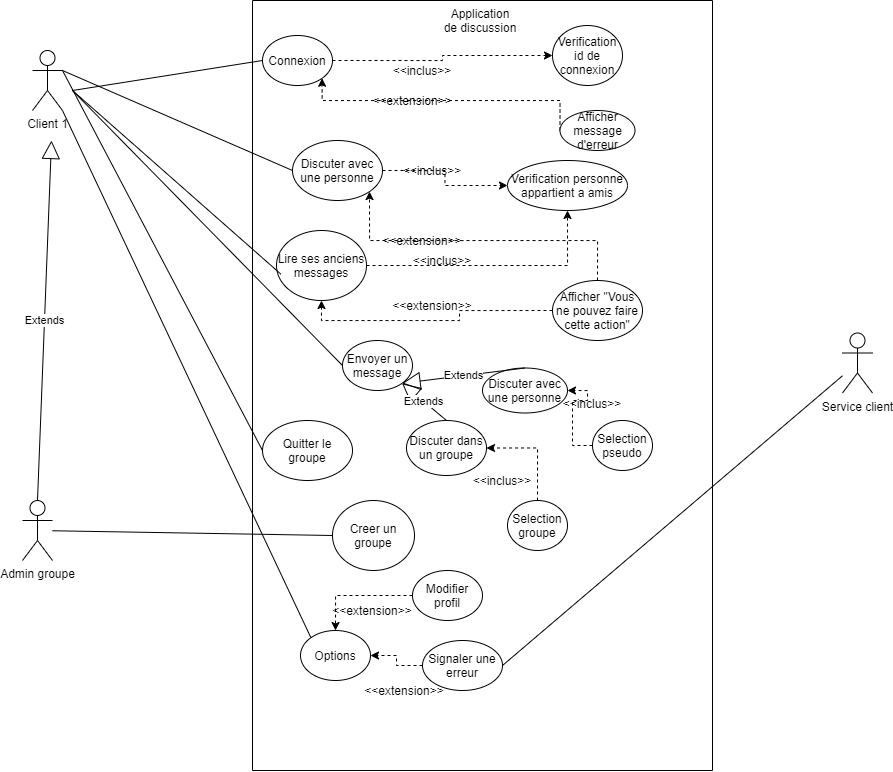

The diagram above was exported from draw.io. Its source (the exported page's mxGraphModel, read from the mxfile embedded in the PNG):
<mxGraphModel dx="1280" dy="739" grid="1" gridSize="10" guides="1" tooltips="1" connect="1" arrows="1" fold="1" page="1" pageScale="1" pageWidth="827" pageHeight="1169" math="0" shadow="0">
  <root>
    <mxCell id="e1Umdv47wYzbjj0-lcjv-0" />
    <mxCell id="e1Umdv47wYzbjj0-lcjv-1" parent="e1Umdv47wYzbjj0-lcjv-0" />
    <mxCell id="e1Umdv47wYzbjj0-lcjv-5" value="Client 1" style="shape=umlActor;verticalLabelPosition=bottom;labelBackgroundColor=#ffffff;verticalAlign=top;html=1;outlineConnect=0;" vertex="1" parent="e1Umdv47wYzbjj0-lcjv-1">
      <mxGeometry x="40" y="110" width="30" height="60" as="geometry" />
    </mxCell>
    <mxCell id="e1Umdv47wYzbjj0-lcjv-6" value="" style="rounded=0;whiteSpace=wrap;html=1;direction=south;" vertex="1" parent="e1Umdv47wYzbjj0-lcjv-1">
      <mxGeometry x="260" y="60" width="460" height="770" as="geometry" />
    </mxCell>
    <mxCell id="e1Umdv47wYzbjj0-lcjv-48" style="edgeStyle=orthogonalEdgeStyle;rounded=0;orthogonalLoop=1;jettySize=auto;html=1;exitX=1;exitY=0.5;exitDx=0;exitDy=0;entryX=0;entryY=0.5;entryDx=0;entryDy=0;dashed=1;" edge="1" parent="e1Umdv47wYzbjj0-lcjv-1" source="e1Umdv47wYzbjj0-lcjv-8" target="e1Umdv47wYzbjj0-lcjv-30">
      <mxGeometry relative="1" as="geometry" />
    </mxCell>
    <mxCell id="e1Umdv47wYzbjj0-lcjv-8" value="Connexion" style="ellipse;whiteSpace=wrap;html=1;" vertex="1" parent="e1Umdv47wYzbjj0-lcjv-1">
      <mxGeometry x="270" y="95" width="70" height="50" as="geometry" />
    </mxCell>
    <mxCell id="e1Umdv47wYzbjj0-lcjv-55" style="edgeStyle=orthogonalEdgeStyle;rounded=0;orthogonalLoop=1;jettySize=auto;html=1;exitX=1;exitY=0.5;exitDx=0;exitDy=0;entryX=0;entryY=0.5;entryDx=0;entryDy=0;dashed=1;" edge="1" parent="e1Umdv47wYzbjj0-lcjv-1" source="e1Umdv47wYzbjj0-lcjv-9" target="e1Umdv47wYzbjj0-lcjv-54">
      <mxGeometry relative="1" as="geometry" />
    </mxCell>
    <mxCell id="e1Umdv47wYzbjj0-lcjv-9" value="Discuter avec une personne" style="ellipse;whiteSpace=wrap;html=1;" vertex="1" parent="e1Umdv47wYzbjj0-lcjv-1">
      <mxGeometry x="300" y="200" width="90" height="60" as="geometry" />
    </mxCell>
    <mxCell id="e1Umdv47wYzbjj0-lcjv-10" value="Quitter le groupe" style="ellipse;whiteSpace=wrap;html=1;" vertex="1" parent="e1Umdv47wYzbjj0-lcjv-1">
      <mxGeometry x="270" y="480" width="90" height="60" as="geometry" />
    </mxCell>
    <mxCell id="e1Umdv47wYzbjj0-lcjv-60" style="edgeStyle=orthogonalEdgeStyle;rounded=0;orthogonalLoop=1;jettySize=auto;html=1;exitX=1;exitY=0.5;exitDx=0;exitDy=0;entryX=0.5;entryY=1;entryDx=0;entryDy=0;dashed=1;" edge="1" parent="e1Umdv47wYzbjj0-lcjv-1" source="e1Umdv47wYzbjj0-lcjv-11" target="e1Umdv47wYzbjj0-lcjv-54">
      <mxGeometry relative="1" as="geometry" />
    </mxCell>
    <mxCell id="e1Umdv47wYzbjj0-lcjv-11" value="Lire ses anciens messages" style="ellipse;whiteSpace=wrap;html=1;" vertex="1" parent="e1Umdv47wYzbjj0-lcjv-1">
      <mxGeometry x="284" y="290" width="90" height="70" as="geometry" />
    </mxCell>
    <mxCell id="e1Umdv47wYzbjj0-lcjv-12" value="Service client&lt;br&gt;" style="shape=umlActor;verticalLabelPosition=bottom;labelBackgroundColor=#ffffff;verticalAlign=top;html=1;outlineConnect=0;" vertex="1" parent="e1Umdv47wYzbjj0-lcjv-1">
      <mxGeometry x="850" y="392.5" width="30" height="60" as="geometry" />
    </mxCell>
    <mxCell id="e1Umdv47wYzbjj0-lcjv-13" value="Application de discussion" style="text;html=1;strokeColor=none;fillColor=none;align=center;verticalAlign=middle;whiteSpace=wrap;rounded=0;" vertex="1" parent="e1Umdv47wYzbjj0-lcjv-1">
      <mxGeometry x="450" y="65" width="76" height="30" as="geometry" />
    </mxCell>
    <mxCell id="e1Umdv47wYzbjj0-lcjv-19" value="Creer un groupe" style="ellipse;whiteSpace=wrap;html=1;" vertex="1" parent="e1Umdv47wYzbjj0-lcjv-1">
      <mxGeometry x="340" y="560" width="82" height="70" as="geometry" />
    </mxCell>
    <mxCell id="e1Umdv47wYzbjj0-lcjv-21" value="" style="endArrow=none;html=1;entryX=0;entryY=0.5;entryDx=0;entryDy=0;" edge="1" parent="e1Umdv47wYzbjj0-lcjv-1" target="e1Umdv47wYzbjj0-lcjv-8">
      <mxGeometry width="50" height="50" relative="1" as="geometry">
        <mxPoint x="80" y="150" as="sourcePoint" />
        <mxPoint x="130" y="100" as="targetPoint" />
      </mxGeometry>
    </mxCell>
    <mxCell id="e1Umdv47wYzbjj0-lcjv-22" value="Envoyer un message" style="ellipse;whiteSpace=wrap;html=1;" vertex="1" parent="e1Umdv47wYzbjj0-lcjv-1">
      <mxGeometry x="350" y="400" width="70" height="50" as="geometry" />
    </mxCell>
    <mxCell id="e1Umdv47wYzbjj0-lcjv-24" value="" style="endArrow=none;html=1;exitX=1;exitY=0.3333333333333333;exitDx=0;exitDy=0;exitPerimeter=0;entryX=0;entryY=0.5;entryDx=0;entryDy=0;" edge="1" parent="e1Umdv47wYzbjj0-lcjv-1" source="e1Umdv47wYzbjj0-lcjv-5" target="e1Umdv47wYzbjj0-lcjv-9">
      <mxGeometry width="50" height="50" relative="1" as="geometry">
        <mxPoint x="100" y="230" as="sourcePoint" />
        <mxPoint x="150" y="180" as="targetPoint" />
      </mxGeometry>
    </mxCell>
    <mxCell id="e1Umdv47wYzbjj0-lcjv-26" value="" style="endArrow=none;html=1;entryX=0.05;entryY=0.625;entryDx=0;entryDy=0;entryPerimeter=0;" edge="1" parent="e1Umdv47wYzbjj0-lcjv-1" target="e1Umdv47wYzbjj0-lcjv-11">
      <mxGeometry width="50" height="50" relative="1" as="geometry">
        <mxPoint x="80" y="150" as="sourcePoint" />
        <mxPoint x="160" y="220" as="targetPoint" />
      </mxGeometry>
    </mxCell>
    <mxCell id="e1Umdv47wYzbjj0-lcjv-27" value="" style="endArrow=none;html=1;entryX=0;entryY=0.5;entryDx=0;entryDy=0;" edge="1" parent="e1Umdv47wYzbjj0-lcjv-1" target="e1Umdv47wYzbjj0-lcjv-22">
      <mxGeometry width="50" height="50" relative="1" as="geometry">
        <mxPoint x="80" y="150" as="sourcePoint" />
        <mxPoint x="170" y="340" as="targetPoint" />
      </mxGeometry>
    </mxCell>
    <mxCell id="e1Umdv47wYzbjj0-lcjv-29" value="" style="endArrow=none;html=1;exitX=1;exitY=0.3333333333333333;exitDx=0;exitDy=0;exitPerimeter=0;entryX=0;entryY=0.5;entryDx=0;entryDy=0;" edge="1" parent="e1Umdv47wYzbjj0-lcjv-1" source="e1Umdv47wYzbjj0-lcjv-5" target="e1Umdv47wYzbjj0-lcjv-10">
      <mxGeometry width="50" height="50" relative="1" as="geometry">
        <mxPoint x="170" y="500" as="sourcePoint" />
        <mxPoint x="220" y="450" as="targetPoint" />
      </mxGeometry>
    </mxCell>
    <mxCell id="e1Umdv47wYzbjj0-lcjv-30" value="Verification id de connexion" style="ellipse;whiteSpace=wrap;html=1;" vertex="1" parent="e1Umdv47wYzbjj0-lcjv-1">
      <mxGeometry x="560" y="85" width="70" height="60" as="geometry" />
    </mxCell>
    <mxCell id="e1Umdv47wYzbjj0-lcjv-43" style="edgeStyle=orthogonalEdgeStyle;rounded=0;orthogonalLoop=1;jettySize=auto;html=1;exitX=0;exitY=0.5;exitDx=0;exitDy=0;entryX=1;entryY=1;entryDx=0;entryDy=0;dashed=1;" edge="1" parent="e1Umdv47wYzbjj0-lcjv-1" source="e1Umdv47wYzbjj0-lcjv-42" target="e1Umdv47wYzbjj0-lcjv-8">
      <mxGeometry relative="1" as="geometry">
        <Array as="points">
          <mxPoint x="480" y="160" />
          <mxPoint x="342" y="160" />
        </Array>
      </mxGeometry>
    </mxCell>
    <mxCell id="e1Umdv47wYzbjj0-lcjv-42" value="Afficher message d'erreur" style="ellipse;whiteSpace=wrap;html=1;" vertex="1" parent="e1Umdv47wYzbjj0-lcjv-1">
      <mxGeometry x="567.5" y="170" width="75" height="40" as="geometry" />
    </mxCell>
    <mxCell id="e1Umdv47wYzbjj0-lcjv-44" value="&amp;lt;&amp;lt;extension&amp;gt;&amp;gt;" style="text;html=1;strokeColor=none;fillColor=none;align=center;verticalAlign=middle;whiteSpace=wrap;rounded=0;" vertex="1" parent="e1Umdv47wYzbjj0-lcjv-1">
      <mxGeometry x="400" y="150" width="40" height="20" as="geometry" />
    </mxCell>
    <mxCell id="e1Umdv47wYzbjj0-lcjv-51" value="&amp;lt;&amp;lt;inclus&amp;gt;&amp;gt;" style="text;html=1;strokeColor=none;fillColor=none;align=center;verticalAlign=middle;whiteSpace=wrap;rounded=0;" vertex="1" parent="e1Umdv47wYzbjj0-lcjv-1">
      <mxGeometry x="400" y="120" width="60" height="20" as="geometry" />
    </mxCell>
    <mxCell id="e1Umdv47wYzbjj0-lcjv-54" value="Verification personne appartient a amis" style="ellipse;whiteSpace=wrap;html=1;" vertex="1" parent="e1Umdv47wYzbjj0-lcjv-1">
      <mxGeometry x="515" y="220" width="120" height="50" as="geometry" />
    </mxCell>
    <mxCell id="e1Umdv47wYzbjj0-lcjv-57" value="&amp;lt;&amp;lt;inclus&amp;gt;&amp;gt;" style="text;html=1;strokeColor=none;fillColor=none;align=center;verticalAlign=middle;whiteSpace=wrap;rounded=0;" vertex="1" parent="e1Umdv47wYzbjj0-lcjv-1">
      <mxGeometry x="420" y="220" width="40" height="20" as="geometry" />
    </mxCell>
    <mxCell id="e1Umdv47wYzbjj0-lcjv-61" value="&amp;lt;&amp;lt;inclus&amp;gt;&amp;gt;" style="text;html=1;strokeColor=none;fillColor=none;align=center;verticalAlign=middle;whiteSpace=wrap;rounded=0;" vertex="1" parent="e1Umdv47wYzbjj0-lcjv-1">
      <mxGeometry x="420" y="310" width="60" height="20" as="geometry" />
    </mxCell>
    <mxCell id="e1Umdv47wYzbjj0-lcjv-63" style="edgeStyle=orthogonalEdgeStyle;rounded=0;orthogonalLoop=1;jettySize=auto;html=1;exitX=0;exitY=0.5;exitDx=0;exitDy=0;entryX=0.5;entryY=1;entryDx=0;entryDy=0;dashed=1;" edge="1" parent="e1Umdv47wYzbjj0-lcjv-1" source="e1Umdv47wYzbjj0-lcjv-62" target="e1Umdv47wYzbjj0-lcjv-11">
      <mxGeometry relative="1" as="geometry" />
    </mxCell>
    <mxCell id="e1Umdv47wYzbjj0-lcjv-64" style="edgeStyle=orthogonalEdgeStyle;rounded=0;orthogonalLoop=1;jettySize=auto;html=1;exitX=0.5;exitY=0;exitDx=0;exitDy=0;entryX=1;entryY=1;entryDx=0;entryDy=0;dashed=1;" edge="1" parent="e1Umdv47wYzbjj0-lcjv-1" source="e1Umdv47wYzbjj0-lcjv-62" target="e1Umdv47wYzbjj0-lcjv-9">
      <mxGeometry relative="1" as="geometry" />
    </mxCell>
    <mxCell id="e1Umdv47wYzbjj0-lcjv-62" value="Afficher &quot;Vous ne pouvez faire cette action&quot;" style="ellipse;whiteSpace=wrap;html=1;" vertex="1" parent="e1Umdv47wYzbjj0-lcjv-1">
      <mxGeometry x="560" y="340" width="90" height="60" as="geometry" />
    </mxCell>
    <mxCell id="e1Umdv47wYzbjj0-lcjv-65" value="&amp;lt;&amp;lt;extension&amp;gt;&amp;gt;" style="text;html=1;strokeColor=none;fillColor=none;align=center;verticalAlign=middle;whiteSpace=wrap;rounded=0;" vertex="1" parent="e1Umdv47wYzbjj0-lcjv-1">
      <mxGeometry x="400" y="355" width="80" height="20" as="geometry" />
    </mxCell>
    <mxCell id="e1Umdv47wYzbjj0-lcjv-66" value="&amp;lt;&amp;lt;extension&amp;gt;&amp;gt;" style="text;html=1;strokeColor=none;fillColor=none;align=center;verticalAlign=middle;whiteSpace=wrap;rounded=0;" vertex="1" parent="e1Umdv47wYzbjj0-lcjv-1">
      <mxGeometry x="390" y="290" width="80" height="20" as="geometry" />
    </mxCell>
    <mxCell id="e1Umdv47wYzbjj0-lcjv-67" value="Discuter dans un groupe" style="ellipse;whiteSpace=wrap;html=1;" vertex="1" parent="e1Umdv47wYzbjj0-lcjv-1">
      <mxGeometry x="414" y="480" width="80" height="55" as="geometry" />
    </mxCell>
    <mxCell id="e1Umdv47wYzbjj0-lcjv-68" value="Discuter avec une personne" style="ellipse;whiteSpace=wrap;html=1;" vertex="1" parent="e1Umdv47wYzbjj0-lcjv-1">
      <mxGeometry x="490" y="427.5" width="85" height="45" as="geometry" />
    </mxCell>
    <mxCell id="e1Umdv47wYzbjj0-lcjv-71" value="Extends" style="endArrow=block;endSize=16;endFill=0;html=1;exitX=0.5;exitY=0;exitDx=0;exitDy=0;entryX=1;entryY=1;entryDx=0;entryDy=0;" edge="1" parent="e1Umdv47wYzbjj0-lcjv-1" source="e1Umdv47wYzbjj0-lcjv-67" target="e1Umdv47wYzbjj0-lcjv-22">
      <mxGeometry width="160" relative="1" as="geometry">
        <mxPoint x="414" y="450" as="sourcePoint" />
        <mxPoint x="574" y="450" as="targetPoint" />
      </mxGeometry>
    </mxCell>
    <mxCell id="e1Umdv47wYzbjj0-lcjv-72" value="Extends" style="endArrow=block;endSize=16;endFill=0;html=1;exitX=0.5;exitY=0;exitDx=0;exitDy=0;entryX=1;entryY=1;entryDx=0;entryDy=0;" edge="1" parent="e1Umdv47wYzbjj0-lcjv-1" source="e1Umdv47wYzbjj0-lcjv-68" target="e1Umdv47wYzbjj0-lcjv-22">
      <mxGeometry width="160" relative="1" as="geometry">
        <mxPoint x="470" y="450" as="sourcePoint" />
        <mxPoint x="630" y="450" as="targetPoint" />
      </mxGeometry>
    </mxCell>
    <mxCell id="e1Umdv47wYzbjj0-lcjv-73" value="Options" style="ellipse;whiteSpace=wrap;html=1;" vertex="1" parent="e1Umdv47wYzbjj0-lcjv-1">
      <mxGeometry x="308" y="690" width="70" height="50" as="geometry" />
    </mxCell>
    <mxCell id="k_AhJ2EzmjKpX8shSEh7-0" value="Admin groupe" style="shape=umlActor;verticalLabelPosition=bottom;labelBackgroundColor=#ffffff;verticalAlign=top;html=1;outlineConnect=0;" vertex="1" parent="e1Umdv47wYzbjj0-lcjv-1">
      <mxGeometry x="30" y="560" width="30" height="60" as="geometry" />
    </mxCell>
    <mxCell id="k_AhJ2EzmjKpX8shSEh7-1" value="Extends" style="endArrow=block;endSize=16;endFill=0;html=1;exitX=0.5;exitY=0;exitDx=0;exitDy=0;exitPerimeter=0;" edge="1" parent="e1Umdv47wYzbjj0-lcjv-1" source="k_AhJ2EzmjKpX8shSEh7-0">
      <mxGeometry width="160" relative="1" as="geometry">
        <mxPoint x="70" y="360" as="sourcePoint" />
        <mxPoint x="59" y="200" as="targetPoint" />
      </mxGeometry>
    </mxCell>
    <mxCell id="k_AhJ2EzmjKpX8shSEh7-5" value="" style="endArrow=none;html=1;entryX=0;entryY=0.5;entryDx=0;entryDy=0;" edge="1" parent="e1Umdv47wYzbjj0-lcjv-1" source="k_AhJ2EzmjKpX8shSEh7-0" target="e1Umdv47wYzbjj0-lcjv-19">
      <mxGeometry width="50" height="50" relative="1" as="geometry">
        <mxPoint x="130" y="490" as="sourcePoint" />
        <mxPoint x="180" y="440" as="targetPoint" />
      </mxGeometry>
    </mxCell>
    <mxCell id="9VrCMJgCbpRCLGwOwCOY-3" style="edgeStyle=orthogonalEdgeStyle;rounded=0;orthogonalLoop=1;jettySize=auto;html=1;exitX=0.5;exitY=0;exitDx=0;exitDy=0;entryX=1;entryY=0.5;entryDx=0;entryDy=0;dashed=1;" edge="1" parent="e1Umdv47wYzbjj0-lcjv-1" source="9VrCMJgCbpRCLGwOwCOY-0" target="e1Umdv47wYzbjj0-lcjv-67">
      <mxGeometry relative="1" as="geometry" />
    </mxCell>
    <mxCell id="9VrCMJgCbpRCLGwOwCOY-0" value="Selection groupe" style="ellipse;whiteSpace=wrap;html=1;" vertex="1" parent="e1Umdv47wYzbjj0-lcjv-1">
      <mxGeometry x="515" y="560" width="60" height="50" as="geometry" />
    </mxCell>
    <mxCell id="9VrCMJgCbpRCLGwOwCOY-2" style="edgeStyle=orthogonalEdgeStyle;rounded=0;orthogonalLoop=1;jettySize=auto;html=1;exitX=0;exitY=0.5;exitDx=0;exitDy=0;entryX=1;entryY=0.5;entryDx=0;entryDy=0;dashed=1;" edge="1" parent="e1Umdv47wYzbjj0-lcjv-1" source="9VrCMJgCbpRCLGwOwCOY-1" target="e1Umdv47wYzbjj0-lcjv-68">
      <mxGeometry relative="1" as="geometry" />
    </mxCell>
    <mxCell id="9VrCMJgCbpRCLGwOwCOY-1" value="Selection pseudo" style="ellipse;whiteSpace=wrap;html=1;" vertex="1" parent="e1Umdv47wYzbjj0-lcjv-1">
      <mxGeometry x="600" y="480" width="60" height="50" as="geometry" />
    </mxCell>
    <mxCell id="9VrCMJgCbpRCLGwOwCOY-4" value="&amp;lt;&amp;lt;inclus&amp;gt;&amp;gt;" style="text;html=1;strokeColor=none;fillColor=none;align=center;verticalAlign=middle;whiteSpace=wrap;rounded=0;" vertex="1" parent="e1Umdv47wYzbjj0-lcjv-1">
      <mxGeometry x="570" y="452.5" width="60" height="20" as="geometry" />
    </mxCell>
    <mxCell id="9VrCMJgCbpRCLGwOwCOY-5" value="&amp;lt;&amp;lt;inclus&amp;gt;&amp;gt;" style="text;html=1;strokeColor=none;fillColor=none;align=center;verticalAlign=middle;whiteSpace=wrap;rounded=0;" vertex="1" parent="e1Umdv47wYzbjj0-lcjv-1">
      <mxGeometry x="480" y="530" width="60" height="20" as="geometry" />
    </mxCell>
    <mxCell id="pdfbo3zT560Mf3xSZmf_-0" value="" style="endArrow=none;html=1;exitX=0;exitY=0;exitDx=0;exitDy=0;" edge="1" parent="e1Umdv47wYzbjj0-lcjv-1" source="e1Umdv47wYzbjj0-lcjv-73">
      <mxGeometry width="50" height="50" relative="1" as="geometry">
        <mxPoint x="120" y="400" as="sourcePoint" />
        <mxPoint x="70" y="170" as="targetPoint" />
      </mxGeometry>
    </mxCell>
    <mxCell id="pdfbo3zT560Mf3xSZmf_-4" style="edgeStyle=orthogonalEdgeStyle;rounded=0;orthogonalLoop=1;jettySize=auto;html=1;entryX=0.5;entryY=0;entryDx=0;entryDy=0;dashed=1;" edge="1" parent="e1Umdv47wYzbjj0-lcjv-1" source="pdfbo3zT560Mf3xSZmf_-1" target="e1Umdv47wYzbjj0-lcjv-73">
      <mxGeometry relative="1" as="geometry" />
    </mxCell>
    <mxCell id="pdfbo3zT560Mf3xSZmf_-1" value="Modifier profil" style="ellipse;whiteSpace=wrap;html=1;" vertex="1" parent="e1Umdv47wYzbjj0-lcjv-1">
      <mxGeometry x="420" y="630" width="70" height="50" as="geometry" />
    </mxCell>
    <mxCell id="pdfbo3zT560Mf3xSZmf_-3" value="" style="edgeStyle=orthogonalEdgeStyle;rounded=0;orthogonalLoop=1;jettySize=auto;html=1;dashed=1;" edge="1" parent="e1Umdv47wYzbjj0-lcjv-1" source="pdfbo3zT560Mf3xSZmf_-2" target="e1Umdv47wYzbjj0-lcjv-73">
      <mxGeometry relative="1" as="geometry" />
    </mxCell>
    <mxCell id="pdfbo3zT560Mf3xSZmf_-2" value="Signaler une erreur" style="ellipse;whiteSpace=wrap;html=1;" vertex="1" parent="e1Umdv47wYzbjj0-lcjv-1">
      <mxGeometry x="430" y="700" width="80" height="50" as="geometry" />
    </mxCell>
    <mxCell id="pdfbo3zT560Mf3xSZmf_-5" value="&amp;lt;&amp;lt;extension&amp;gt;&amp;gt;" style="text;html=1;strokeColor=none;fillColor=none;align=center;verticalAlign=middle;whiteSpace=wrap;rounded=0;" vertex="1" parent="e1Umdv47wYzbjj0-lcjv-1">
      <mxGeometry x="350" y="660" width="60" height="20" as="geometry" />
    </mxCell>
    <mxCell id="pdfbo3zT560Mf3xSZmf_-6" value="&amp;lt;&amp;lt;extension&amp;gt;&amp;gt;" style="text;html=1;strokeColor=none;fillColor=none;align=center;verticalAlign=middle;whiteSpace=wrap;rounded=0;" vertex="1" parent="e1Umdv47wYzbjj0-lcjv-1">
      <mxGeometry x="374" y="740" width="76" height="20" as="geometry" />
    </mxCell>
    <mxCell id="pdfbo3zT560Mf3xSZmf_-7" value="" style="endArrow=none;html=1;exitX=1;exitY=0.5;exitDx=0;exitDy=0;" edge="1" parent="e1Umdv47wYzbjj0-lcjv-1" source="pdfbo3zT560Mf3xSZmf_-2" target="e1Umdv47wYzbjj0-lcjv-12">
      <mxGeometry width="50" height="50" relative="1" as="geometry">
        <mxPoint x="630" y="720" as="sourcePoint" />
        <mxPoint x="680" y="670" as="targetPoint" />
      </mxGeometry>
    </mxCell>
  </root>
</mxGraphModel>